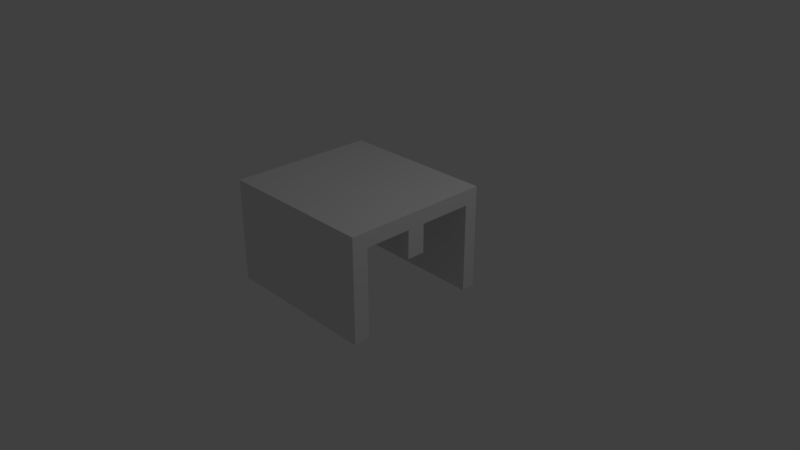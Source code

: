 # Source: helmet.blend  (saved by Blender 2.79.0; exported with 4.5.12 LTS)
import bpy
from mathutils import Matrix  # noqa: F401  (used for matrix-valued properties, if any)

bpy.ops.wm.read_factory_settings(use_empty=True)
scene = bpy.context.scene
scene.name = 'Scene'

# ---- collections
col_collection_1 = bpy.data.collections.new('Collection 1'); scene.collection.children.link(col_collection_1)

# ---- materials (node trees are filled in below, after node groups)
mat_material = bpy.data.materials.new('Material')
mat_material.alpha_threshold = 0.0
mat_material.use_transparent_shadow = False
mat_material.roughness = 0.5
mat_material.line_color = (0.0, 0.0, 0.0, 1.0)

# ---- material node trees

# ---- world
world_world = bpy.data.worlds.new('World'); scene.world = world_world
world_world.color = (0.05088, 0.05088, 0.05088)
world_world.use_sun_shadow = False
world_world.sun_shadow_jitter_overblur = 0.0
world_world.cycles.sampling_method = 'MANUAL'

# ---- cameras
cam_camera = bpy.data.cameras.new('Camera')
cam_camera.clip_end = 100.0
cam_camera.lens = 35.0
cam_camera.sensor_width = 32.0
cam_camera.sensor_height = 18.0
cam_camera.ortho_scale = 7.314
cam_camera.dof.focus_distance = 0.0
cam_camera.dof.aperture_fstop = 128.0

# ---- lights
light_lamp = bpy.data.lights.new('Lamp', 'POINT')
light_lamp.transmission_factor = 0.0
light_lamp.cutoff_distance = 30.0
light_lamp.energy = 100.0
light_lamp.shadow_buffer_clip_start = 1.001
light_lamp.shadow_soft_size = 0.1
light_lamp.shadow_maximum_resolution = 0.006
light_lamp.use_absolute_resolution = True

# ---- meshes
me_cube = bpy.data.meshes.new('Cube')
me_cube.from_pydata([(1.0, 1.0, 0.7971), (1.0, -1.0, 0.7971), (-1.0, -1.0, 0.7971), (-1.0, 1.0, 0.7971), (1.0, 1.0, 1.0), (1.0, -1.0, 1.0), (-1.0, -1.0, 1.0), (-1.0, 1.0, 1.0), (-1.0, -0.8087, 0.7971), (1.0, -0.787, 0.7971), (-1.0, 0.8435, 0.7971), (1.0, 0.8171, 0.7971), (1.0, 0.08958, 0.7971), (1.0, -0.1549, 0.7971), (0.8093, -0.1511, 0.7971), (0.8116, 0.08952, 0.7971), (1.0, -0.787, -0.3976), (1.0, -1.0, -0.3976), (1.0, 1.0, -0.3976), (-1.0, 1.0, -0.3976), (-1.0, -1.0, -0.3976), (-1.0, 0.8435, -0.3976), (-1.0, -0.8087, -0.3976), (1.0, 0.8171, -0.3976), (1.0, 0.08958, 0.417), (1.0, -0.1549, 0.417), (0.8093, -0.1511, 0.417), (0.8116, 0.08952, 0.417), (-1.157, 0.8435, 0.7971), (-1.157, 1.0, 0.7971), (-1.157, -1.0, 0.7971), (-1.157, -1.0, 1.0), (-1.157, 1.0, 1.0), (-1.157, -0.8087, 0.7971), (-1.0, 0.8435, -0.4026), (-1.0, 1.0, -0.4026), (-1.0, -1.0, -0.4026), (-1.0, -0.8087, -0.4026), (-1.157, 0.8435, -0.4026), (-1.157, 1.0, -0.4026), (-1.157, -1.0, -0.4026), (-1.157, -0.8087, -0.4026)], [], [(9, 1, 17, 16), (4, 7, 6, 5), (0, 4, 5, 1, 9, 13, 12, 11), (1, 5, 6, 2), (7, 3, 29, 32), (4, 0, 3, 7), (1, 2, 20, 17), (10, 11, 12, 15, 14, 13, 9, 8), (13, 14, 26, 25), (18, 23, 21, 19), (22, 16, 17, 20), (25, 26, 27, 24), (11, 10, 21, 23), (8, 9, 16, 22), (14, 15, 27, 26), (3, 0, 18, 19), (15, 12, 24, 27), (10, 3, 19, 21), (2, 8, 22, 20), (12, 13, 25, 24), (0, 11, 23, 18), (30, 31, 32, 29, 28, 33), (28, 29, 39, 38), (3, 10, 34, 35), (2, 6, 31, 30), (30, 33, 41, 40), (6, 7, 32, 31), (35, 34, 38, 39), (37, 36, 40, 41), (34, 37, 41, 38), (2, 30, 40, 36), (8, 2, 36, 37), (33, 28, 38, 41), (10, 8, 37, 34), (29, 3, 35, 39)])
me_cube.materials.append(mat_material)
me_cube.use_remesh_preserve_volume = False
me_cube.use_remesh_preserve_attributes = False
me_cube.use_mirror_vertex_groups = False
me_cube.update()

# ---- objects
ob_helmet = bpy.data.objects.new('Helmet', me_cube)
ob_lamp = bpy.data.objects.new('Lamp', light_lamp)
ob_camera = bpy.data.objects.new('Camera', cam_camera)

# ---- transforms, parenting, visibility, modifiers, constraints
ob_helmet.location = (0.0, -0.1077, 0.0)
ob_helmet.lock_rotations_4d = False
ob_helmet.empty_display_type = 'ARROWS'
ob_helmet.lineart.crease_threshold = 0.0
ob_lamp.location = (4.076, 1.005, 5.904)
ob_lamp.rotation_euler = (0.6503, 0.05522, 1.866)
ob_lamp.lock_rotations_4d = False
ob_lamp.empty_display_type = 'ARROWS'
ob_lamp.color = (0.0, 0.0, 0.0, 0.0)
ob_lamp.lineart.crease_threshold = 0.0
ob_camera.location = (7.481, -6.508, 5.344)
ob_camera.rotation_euler = (1.109, 0.0, 0.8149)
ob_camera.lock_rotations_4d = False
ob_camera.empty_display_type = 'ARROWS'
ob_camera.color = (0.0, 0.0, 0.0, 0.0)
ob_camera.display_type = 'WIRE'
ob_camera.lineart.crease_threshold = 0.0

# ---- collection membership
col_collection_1.objects.link(ob_helmet)
col_collection_1.objects.link(ob_lamp)
col_collection_1.objects.link(ob_camera)

# ---- scene / render settings (as saved in the file)
scene.camera = ob_camera
scene.frame_start = 1; scene.frame_end = 250; scene.frame_set(1)
scene.render.engine = 'BLENDER_EEVEE_NEXT'
scene.render.resolution_percentage = 50
scene.render.dither_intensity = 0.0
scene.cycles.use_denoising = False
scene.cycles.samples = 128
scene.cycles.sampling_pattern = 'TABULATED_SOBOL'
scene.cycles.use_adaptive_sampling = False
scene.cycles.use_light_tree = False
scene.cycles.blur_glossy = 0.0
scene.cycles.sample_clamp_indirect = 0.0
scene.view_settings.view_transform = 'Standard'
bpy.context.view_layer.update()
